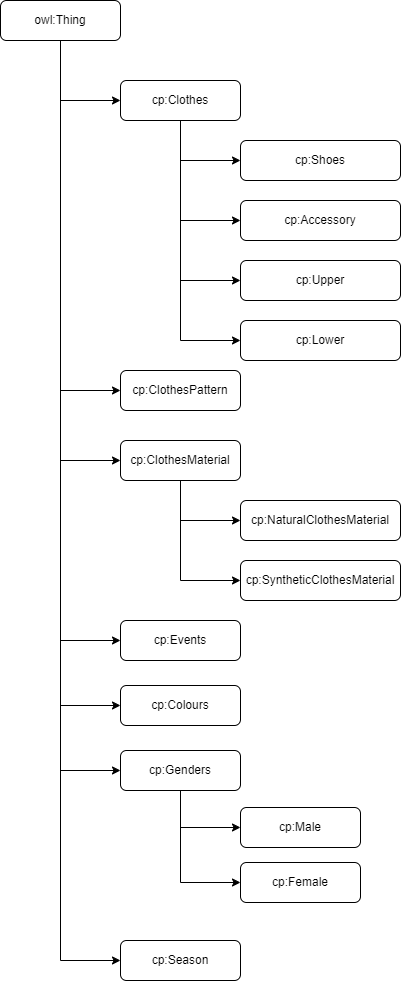

The diagram above was exported from draw.io. Its source (the exported page's mxGraphModel, read from the mxfile embedded in the PNG):
<mxGraphModel dx="674" dy="1181" grid="1" gridSize="10" guides="1" tooltips="1" connect="1" arrows="1" fold="1" page="1" pageScale="1" pageWidth="827" pageHeight="1169" math="0" shadow="0">
  <root>
    <mxCell id="WIyWlLk6GJQsqaUBKTNV-0" />
    <mxCell id="WIyWlLk6GJQsqaUBKTNV-1" parent="WIyWlLk6GJQsqaUBKTNV-0" />
    <mxCell id="8yVrHnTQT1bZH3atuwW7-7" style="edgeStyle=orthogonalEdgeStyle;rounded=0;orthogonalLoop=1;jettySize=auto;html=1;exitX=0.5;exitY=1;exitDx=0;exitDy=0;entryX=0;entryY=0.5;entryDx=0;entryDy=0;" edge="1" parent="WIyWlLk6GJQsqaUBKTNV-1" source="WIyWlLk6GJQsqaUBKTNV-3" target="8yVrHnTQT1bZH3atuwW7-6">
      <mxGeometry relative="1" as="geometry">
        <mxPoint x="200" y="610" as="targetPoint" />
      </mxGeometry>
    </mxCell>
    <mxCell id="8yVrHnTQT1bZH3atuwW7-8" style="edgeStyle=orthogonalEdgeStyle;rounded=0;orthogonalLoop=1;jettySize=auto;html=1;exitX=0.5;exitY=1;exitDx=0;exitDy=0;entryX=0;entryY=0.5;entryDx=0;entryDy=0;" edge="1" parent="WIyWlLk6GJQsqaUBKTNV-1" source="WIyWlLk6GJQsqaUBKTNV-3" target="8yVrHnTQT1bZH3atuwW7-0">
      <mxGeometry relative="1" as="geometry" />
    </mxCell>
    <mxCell id="8yVrHnTQT1bZH3atuwW7-9" style="edgeStyle=orthogonalEdgeStyle;rounded=0;orthogonalLoop=1;jettySize=auto;html=1;exitX=0.5;exitY=1;exitDx=0;exitDy=0;entryX=0;entryY=0.5;entryDx=0;entryDy=0;" edge="1" parent="WIyWlLk6GJQsqaUBKTNV-1" source="WIyWlLk6GJQsqaUBKTNV-3" target="8yVrHnTQT1bZH3atuwW7-1">
      <mxGeometry relative="1" as="geometry" />
    </mxCell>
    <mxCell id="8yVrHnTQT1bZH3atuwW7-10" style="edgeStyle=orthogonalEdgeStyle;rounded=0;orthogonalLoop=1;jettySize=auto;html=1;exitX=0.5;exitY=1;exitDx=0;exitDy=0;entryX=0;entryY=0.5;entryDx=0;entryDy=0;" edge="1" parent="WIyWlLk6GJQsqaUBKTNV-1" source="WIyWlLk6GJQsqaUBKTNV-3" target="8yVrHnTQT1bZH3atuwW7-2">
      <mxGeometry relative="1" as="geometry" />
    </mxCell>
    <mxCell id="8yVrHnTQT1bZH3atuwW7-11" style="edgeStyle=orthogonalEdgeStyle;rounded=0;orthogonalLoop=1;jettySize=auto;html=1;exitX=0.5;exitY=1;exitDx=0;exitDy=0;entryX=0;entryY=0.5;entryDx=0;entryDy=0;" edge="1" parent="WIyWlLk6GJQsqaUBKTNV-1" source="WIyWlLk6GJQsqaUBKTNV-3" target="8yVrHnTQT1bZH3atuwW7-3">
      <mxGeometry relative="1" as="geometry" />
    </mxCell>
    <mxCell id="8yVrHnTQT1bZH3atuwW7-12" style="edgeStyle=orthogonalEdgeStyle;rounded=0;orthogonalLoop=1;jettySize=auto;html=1;exitX=0.5;exitY=1;exitDx=0;exitDy=0;entryX=0;entryY=0.5;entryDx=0;entryDy=0;" edge="1" parent="WIyWlLk6GJQsqaUBKTNV-1" source="WIyWlLk6GJQsqaUBKTNV-3" target="8yVrHnTQT1bZH3atuwW7-4">
      <mxGeometry relative="1" as="geometry" />
    </mxCell>
    <mxCell id="8yVrHnTQT1bZH3atuwW7-13" style="edgeStyle=orthogonalEdgeStyle;rounded=0;orthogonalLoop=1;jettySize=auto;html=1;exitX=0.5;exitY=1;exitDx=0;exitDy=0;entryX=0;entryY=0.5;entryDx=0;entryDy=0;" edge="1" parent="WIyWlLk6GJQsqaUBKTNV-1" source="WIyWlLk6GJQsqaUBKTNV-3" target="8yVrHnTQT1bZH3atuwW7-5">
      <mxGeometry relative="1" as="geometry" />
    </mxCell>
    <mxCell id="WIyWlLk6GJQsqaUBKTNV-3" value="owl:Thing" style="rounded=1;whiteSpace=wrap;html=1;fontSize=12;glass=0;strokeWidth=1;shadow=0;" parent="WIyWlLk6GJQsqaUBKTNV-1" vertex="1">
      <mxGeometry x="140" y="130" width="120" height="40" as="geometry" />
    </mxCell>
    <mxCell id="WIyWlLk6GJQsqaUBKTNV-4" value="Yes" style="rounded=0;html=1;jettySize=auto;orthogonalLoop=1;fontSize=11;endArrow=block;endFill=0;endSize=8;strokeWidth=1;shadow=0;labelBackgroundColor=none;edgeStyle=orthogonalEdgeStyle;" parent="WIyWlLk6GJQsqaUBKTNV-1" target="WIyWlLk6GJQsqaUBKTNV-10" edge="1">
      <mxGeometry y="20" relative="1" as="geometry">
        <mxPoint as="offset" />
        <mxPoint x="220" y="250" as="sourcePoint" />
      </mxGeometry>
    </mxCell>
    <mxCell id="WIyWlLk6GJQsqaUBKTNV-5" value="No" style="edgeStyle=orthogonalEdgeStyle;rounded=0;html=1;jettySize=auto;orthogonalLoop=1;fontSize=11;endArrow=block;endFill=0;endSize=8;strokeWidth=1;shadow=0;labelBackgroundColor=none;" parent="WIyWlLk6GJQsqaUBKTNV-1" target="WIyWlLk6GJQsqaUBKTNV-7" edge="1">
      <mxGeometry y="10" relative="1" as="geometry">
        <mxPoint as="offset" />
        <mxPoint x="270" y="210" as="sourcePoint" />
      </mxGeometry>
    </mxCell>
    <mxCell id="WIyWlLk6GJQsqaUBKTNV-8" value="No" style="rounded=0;html=1;jettySize=auto;orthogonalLoop=1;fontSize=11;endArrow=block;endFill=0;endSize=8;strokeWidth=1;shadow=0;labelBackgroundColor=none;edgeStyle=orthogonalEdgeStyle;" parent="WIyWlLk6GJQsqaUBKTNV-1" target="WIyWlLk6GJQsqaUBKTNV-11" edge="1">
      <mxGeometry x="0.3333" y="20" relative="1" as="geometry">
        <mxPoint as="offset" />
        <mxPoint x="220" y="370" as="sourcePoint" />
      </mxGeometry>
    </mxCell>
    <mxCell id="WIyWlLk6GJQsqaUBKTNV-9" value="Yes" style="edgeStyle=orthogonalEdgeStyle;rounded=0;html=1;jettySize=auto;orthogonalLoop=1;fontSize=11;endArrow=block;endFill=0;endSize=8;strokeWidth=1;shadow=0;labelBackgroundColor=none;" parent="WIyWlLk6GJQsqaUBKTNV-1" source="WIyWlLk6GJQsqaUBKTNV-10" edge="1">
      <mxGeometry y="10" relative="1" as="geometry">
        <mxPoint as="offset" />
        <mxPoint x="320" y="330" as="targetPoint" />
      </mxGeometry>
    </mxCell>
    <mxCell id="8yVrHnTQT1bZH3atuwW7-26" style="edgeStyle=orthogonalEdgeStyle;rounded=0;orthogonalLoop=1;jettySize=auto;html=1;exitX=0.5;exitY=1;exitDx=0;exitDy=0;entryX=0;entryY=0.5;entryDx=0;entryDy=0;" edge="1" parent="WIyWlLk6GJQsqaUBKTNV-1" source="8yVrHnTQT1bZH3atuwW7-0" target="8yVrHnTQT1bZH3atuwW7-24">
      <mxGeometry relative="1" as="geometry" />
    </mxCell>
    <mxCell id="8yVrHnTQT1bZH3atuwW7-27" style="edgeStyle=orthogonalEdgeStyle;rounded=0;orthogonalLoop=1;jettySize=auto;html=1;exitX=0.5;exitY=1;exitDx=0;exitDy=0;entryX=0;entryY=0.5;entryDx=0;entryDy=0;" edge="1" parent="WIyWlLk6GJQsqaUBKTNV-1" source="8yVrHnTQT1bZH3atuwW7-0" target="8yVrHnTQT1bZH3atuwW7-25">
      <mxGeometry relative="1" as="geometry" />
    </mxCell>
    <mxCell id="8yVrHnTQT1bZH3atuwW7-30" style="edgeStyle=orthogonalEdgeStyle;rounded=0;orthogonalLoop=1;jettySize=auto;html=1;exitX=0.5;exitY=1;exitDx=0;exitDy=0;entryX=0;entryY=0.5;entryDx=0;entryDy=0;" edge="1" parent="WIyWlLk6GJQsqaUBKTNV-1" source="8yVrHnTQT1bZH3atuwW7-0" target="8yVrHnTQT1bZH3atuwW7-28">
      <mxGeometry relative="1" as="geometry" />
    </mxCell>
    <mxCell id="8yVrHnTQT1bZH3atuwW7-31" style="edgeStyle=orthogonalEdgeStyle;rounded=0;orthogonalLoop=1;jettySize=auto;html=1;exitX=0.5;exitY=1;exitDx=0;exitDy=0;entryX=0;entryY=0.5;entryDx=0;entryDy=0;" edge="1" parent="WIyWlLk6GJQsqaUBKTNV-1" source="8yVrHnTQT1bZH3atuwW7-0" target="8yVrHnTQT1bZH3atuwW7-29">
      <mxGeometry relative="1" as="geometry" />
    </mxCell>
    <mxCell id="8yVrHnTQT1bZH3atuwW7-0" value="cp:Clothes" style="rounded=1;whiteSpace=wrap;html=1;fontSize=12;glass=0;strokeWidth=1;shadow=0;" vertex="1" parent="WIyWlLk6GJQsqaUBKTNV-1">
      <mxGeometry x="260" y="210" width="120" height="40" as="geometry" />
    </mxCell>
    <mxCell id="8yVrHnTQT1bZH3atuwW7-1" value="cp:ClothesPattern" style="rounded=1;whiteSpace=wrap;html=1;fontSize=12;glass=0;strokeWidth=1;shadow=0;" vertex="1" parent="WIyWlLk6GJQsqaUBKTNV-1">
      <mxGeometry x="260" y="500" width="120" height="40" as="geometry" />
    </mxCell>
    <mxCell id="8yVrHnTQT1bZH3atuwW7-22" style="edgeStyle=orthogonalEdgeStyle;rounded=0;orthogonalLoop=1;jettySize=auto;html=1;exitX=0.5;exitY=1;exitDx=0;exitDy=0;entryX=0;entryY=0.5;entryDx=0;entryDy=0;" edge="1" parent="WIyWlLk6GJQsqaUBKTNV-1" source="8yVrHnTQT1bZH3atuwW7-2" target="8yVrHnTQT1bZH3atuwW7-18">
      <mxGeometry relative="1" as="geometry" />
    </mxCell>
    <mxCell id="8yVrHnTQT1bZH3atuwW7-23" style="edgeStyle=orthogonalEdgeStyle;rounded=0;orthogonalLoop=1;jettySize=auto;html=1;exitX=0.5;exitY=1;exitDx=0;exitDy=0;entryX=0;entryY=0.5;entryDx=0;entryDy=0;" edge="1" parent="WIyWlLk6GJQsqaUBKTNV-1" source="8yVrHnTQT1bZH3atuwW7-2" target="8yVrHnTQT1bZH3atuwW7-19">
      <mxGeometry relative="1" as="geometry" />
    </mxCell>
    <mxCell id="8yVrHnTQT1bZH3atuwW7-2" value="cp:ClothesMaterial" style="rounded=1;whiteSpace=wrap;html=1;fontSize=12;glass=0;strokeWidth=1;shadow=0;" vertex="1" parent="WIyWlLk6GJQsqaUBKTNV-1">
      <mxGeometry x="260" y="570" width="120" height="40" as="geometry" />
    </mxCell>
    <mxCell id="8yVrHnTQT1bZH3atuwW7-3" value="cp:Events" style="rounded=1;whiteSpace=wrap;html=1;fontSize=12;glass=0;strokeWidth=1;shadow=0;" vertex="1" parent="WIyWlLk6GJQsqaUBKTNV-1">
      <mxGeometry x="260" y="750" width="120" height="40" as="geometry" />
    </mxCell>
    <mxCell id="8yVrHnTQT1bZH3atuwW7-4" value="cp:Colours" style="rounded=1;whiteSpace=wrap;html=1;fontSize=12;glass=0;strokeWidth=1;shadow=0;" vertex="1" parent="WIyWlLk6GJQsqaUBKTNV-1">
      <mxGeometry x="260" y="815" width="120" height="40" as="geometry" />
    </mxCell>
    <mxCell id="8yVrHnTQT1bZH3atuwW7-16" style="edgeStyle=orthogonalEdgeStyle;rounded=0;orthogonalLoop=1;jettySize=auto;html=1;exitX=0.5;exitY=1;exitDx=0;exitDy=0;entryX=0;entryY=0.5;entryDx=0;entryDy=0;" edge="1" parent="WIyWlLk6GJQsqaUBKTNV-1" source="8yVrHnTQT1bZH3atuwW7-5" target="8yVrHnTQT1bZH3atuwW7-14">
      <mxGeometry relative="1" as="geometry" />
    </mxCell>
    <mxCell id="8yVrHnTQT1bZH3atuwW7-17" style="edgeStyle=orthogonalEdgeStyle;rounded=0;orthogonalLoop=1;jettySize=auto;html=1;exitX=0.5;exitY=1;exitDx=0;exitDy=0;entryX=0;entryY=0.5;entryDx=0;entryDy=0;" edge="1" parent="WIyWlLk6GJQsqaUBKTNV-1" source="8yVrHnTQT1bZH3atuwW7-5" target="8yVrHnTQT1bZH3atuwW7-15">
      <mxGeometry relative="1" as="geometry" />
    </mxCell>
    <mxCell id="8yVrHnTQT1bZH3atuwW7-5" value="cp:Genders" style="rounded=1;whiteSpace=wrap;html=1;fontSize=12;glass=0;strokeWidth=1;shadow=0;" vertex="1" parent="WIyWlLk6GJQsqaUBKTNV-1">
      <mxGeometry x="260" y="880" width="120" height="40" as="geometry" />
    </mxCell>
    <mxCell id="8yVrHnTQT1bZH3atuwW7-6" value="cp:Season" style="rounded=1;whiteSpace=wrap;html=1;fontSize=12;glass=0;strokeWidth=1;shadow=0;" vertex="1" parent="WIyWlLk6GJQsqaUBKTNV-1">
      <mxGeometry x="260" y="1070" width="120" height="40" as="geometry" />
    </mxCell>
    <mxCell id="8yVrHnTQT1bZH3atuwW7-14" value="cp:Male" style="rounded=1;whiteSpace=wrap;html=1;fontSize=12;glass=0;strokeWidth=1;shadow=0;" vertex="1" parent="WIyWlLk6GJQsqaUBKTNV-1">
      <mxGeometry x="380" y="937" width="120" height="40" as="geometry" />
    </mxCell>
    <mxCell id="8yVrHnTQT1bZH3atuwW7-15" value="cp:Female" style="rounded=1;whiteSpace=wrap;html=1;fontSize=12;glass=0;strokeWidth=1;shadow=0;" vertex="1" parent="WIyWlLk6GJQsqaUBKTNV-1">
      <mxGeometry x="380" y="992" width="120" height="40" as="geometry" />
    </mxCell>
    <mxCell id="8yVrHnTQT1bZH3atuwW7-18" value="cp:NaturalClothesMaterial" style="rounded=1;whiteSpace=wrap;html=1;fontSize=12;glass=0;strokeWidth=1;shadow=0;" vertex="1" parent="WIyWlLk6GJQsqaUBKTNV-1">
      <mxGeometry x="380" y="630" width="160" height="40" as="geometry" />
    </mxCell>
    <mxCell id="8yVrHnTQT1bZH3atuwW7-19" value="cp:SyntheticClothesMaterial" style="rounded=1;whiteSpace=wrap;html=1;fontSize=12;glass=0;strokeWidth=1;shadow=0;" vertex="1" parent="WIyWlLk6GJQsqaUBKTNV-1">
      <mxGeometry x="380" y="690" width="160" height="40" as="geometry" />
    </mxCell>
    <mxCell id="8yVrHnTQT1bZH3atuwW7-24" value="cp:Shoes" style="rounded=1;whiteSpace=wrap;html=1;fontSize=12;glass=0;strokeWidth=1;shadow=0;" vertex="1" parent="WIyWlLk6GJQsqaUBKTNV-1">
      <mxGeometry x="380" y="270" width="160" height="40" as="geometry" />
    </mxCell>
    <mxCell id="8yVrHnTQT1bZH3atuwW7-25" value="cp:Accessory" style="rounded=1;whiteSpace=wrap;html=1;fontSize=12;glass=0;strokeWidth=1;shadow=0;" vertex="1" parent="WIyWlLk6GJQsqaUBKTNV-1">
      <mxGeometry x="380" y="330" width="160" height="40" as="geometry" />
    </mxCell>
    <mxCell id="8yVrHnTQT1bZH3atuwW7-28" value="cp:Upper" style="rounded=1;whiteSpace=wrap;html=1;fontSize=12;glass=0;strokeWidth=1;shadow=0;" vertex="1" parent="WIyWlLk6GJQsqaUBKTNV-1">
      <mxGeometry x="380" y="390" width="160" height="40" as="geometry" />
    </mxCell>
    <mxCell id="8yVrHnTQT1bZH3atuwW7-29" value="cp:Lower" style="rounded=1;whiteSpace=wrap;html=1;fontSize=12;glass=0;strokeWidth=1;shadow=0;" vertex="1" parent="WIyWlLk6GJQsqaUBKTNV-1">
      <mxGeometry x="380" y="450" width="160" height="40" as="geometry" />
    </mxCell>
  </root>
</mxGraphModel>